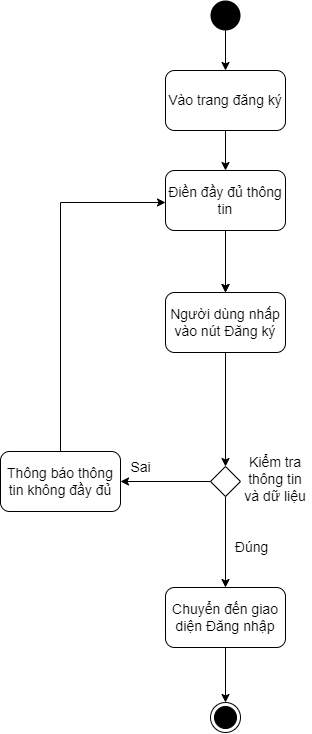

The diagram above was exported from draw.io. Its source (the exported page's mxGraphModel, read from the mxfile embedded in the PNG):
<mxGraphModel dx="1483" dy="770" grid="1" gridSize="10" guides="1" tooltips="1" connect="1" arrows="1" fold="1" page="1" pageScale="1" pageWidth="827" pageHeight="1169" math="0" shadow="0">
  <root>
    <mxCell id="WMGNNck8rYdqmzPiXsM_-0" />
    <mxCell id="WMGNNck8rYdqmzPiXsM_-1" parent="WMGNNck8rYdqmzPiXsM_-0" />
    <mxCell id="gh7AbCDUtSrZN8fkv7DF-0" style="edgeStyle=orthogonalEdgeStyle;rounded=0;orthogonalLoop=1;jettySize=auto;html=1;fontFamily=Helvetica;fontSize=14;" edge="1" parent="WMGNNck8rYdqmzPiXsM_-1" source="gh7AbCDUtSrZN8fkv7DF-1" target="gh7AbCDUtSrZN8fkv7DF-3">
      <mxGeometry relative="1" as="geometry" />
    </mxCell>
    <mxCell id="gh7AbCDUtSrZN8fkv7DF-1" value="" style="ellipse;fillColor=#000000;strokeColor=none;fontFamily=Helvetica;fontSize=14;" vertex="1" parent="WMGNNck8rYdqmzPiXsM_-1">
      <mxGeometry x="370" y="138" width="30" height="30" as="geometry" />
    </mxCell>
    <mxCell id="gh7AbCDUtSrZN8fkv7DF-2" style="edgeStyle=orthogonalEdgeStyle;rounded=0;orthogonalLoop=1;jettySize=auto;html=1;fontFamily=Helvetica;fontSize=14;" edge="1" parent="WMGNNck8rYdqmzPiXsM_-1" source="gh7AbCDUtSrZN8fkv7DF-3" target="gh7AbCDUtSrZN8fkv7DF-5">
      <mxGeometry relative="1" as="geometry" />
    </mxCell>
    <mxCell id="gh7AbCDUtSrZN8fkv7DF-3" value="Vào trang đăng ký" style="rounded=1;whiteSpace=wrap;html=1;fontFamily=Helvetica;fontSize=14;" vertex="1" parent="WMGNNck8rYdqmzPiXsM_-1">
      <mxGeometry x="325" y="208" width="120" height="60" as="geometry" />
    </mxCell>
    <mxCell id="gh7AbCDUtSrZN8fkv7DF-4" value="" style="edgeStyle=orthogonalEdgeStyle;rounded=0;orthogonalLoop=1;jettySize=auto;html=1;" edge="1" parent="WMGNNck8rYdqmzPiXsM_-1" source="gh7AbCDUtSrZN8fkv7DF-5" target="gh7AbCDUtSrZN8fkv7DF-9">
      <mxGeometry relative="1" as="geometry" />
    </mxCell>
    <mxCell id="gh7AbCDUtSrZN8fkv7DF-5" value="Điền đầy đủ thông tin" style="rounded=1;whiteSpace=wrap;html=1;fontFamily=Helvetica;fontSize=14;" vertex="1" parent="WMGNNck8rYdqmzPiXsM_-1">
      <mxGeometry x="325" y="308" width="120" height="60" as="geometry" />
    </mxCell>
    <mxCell id="gh7AbCDUtSrZN8fkv7DF-6" style="edgeStyle=orthogonalEdgeStyle;rounded=0;orthogonalLoop=1;jettySize=auto;html=1;fontFamily=Helvetica;entryX=0.5;entryY=0;entryDx=0;entryDy=0;fontSize=14;" edge="1" parent="WMGNNck8rYdqmzPiXsM_-1" target="gh7AbCDUtSrZN8fkv7DF-9">
      <mxGeometry relative="1" as="geometry">
        <mxPoint x="390" y="430" as="targetPoint" />
        <Array as="points" />
        <mxPoint x="385" y="380" as="sourcePoint" />
      </mxGeometry>
    </mxCell>
    <mxCell id="gh7AbCDUtSrZN8fkv7DF-7" style="edgeStyle=orthogonalEdgeStyle;rounded=0;orthogonalLoop=1;jettySize=auto;html=1;entryX=0.5;entryY=0;entryDx=0;entryDy=0;fontFamily=Helvetica;fontSize=14;exitX=0.5;exitY=1;exitDx=0;exitDy=0;" edge="1" parent="WMGNNck8rYdqmzPiXsM_-1" source="gh7AbCDUtSrZN8fkv7DF-9" target="gh7AbCDUtSrZN8fkv7DF-16">
      <mxGeometry relative="1" as="geometry">
        <mxPoint x="385" y="554" as="sourcePoint" />
      </mxGeometry>
    </mxCell>
    <mxCell id="gh7AbCDUtSrZN8fkv7DF-8" value="Chuyển đến giao diện Đăng nhập" style="rounded=1;whiteSpace=wrap;html=1;fontFamily=Helvetica;fontSize=14;" vertex="1" parent="WMGNNck8rYdqmzPiXsM_-1">
      <mxGeometry x="325" y="725" width="120" height="60" as="geometry" />
    </mxCell>
    <mxCell id="gh7AbCDUtSrZN8fkv7DF-9" value="Người dùng nhấp vào nút Đăng ký" style="rounded=1;whiteSpace=wrap;html=1;fontFamily=Helvetica;fontSize=14;" vertex="1" parent="WMGNNck8rYdqmzPiXsM_-1">
      <mxGeometry x="325" y="430" width="120" height="60" as="geometry" />
    </mxCell>
    <mxCell id="gh7AbCDUtSrZN8fkv7DF-10" value="" style="ellipse;html=1;shape=endState;fillColor=#000000;strokeColor=#000000;fontFamily=Helvetica;fontSize=14;" vertex="1" parent="WMGNNck8rYdqmzPiXsM_-1">
      <mxGeometry x="370" y="840" width="30" height="30" as="geometry" />
    </mxCell>
    <mxCell id="gh7AbCDUtSrZN8fkv7DF-11" style="edgeStyle=orthogonalEdgeStyle;rounded=0;orthogonalLoop=1;jettySize=auto;html=1;fontFamily=Helvetica;fontSize=14;" edge="1" parent="WMGNNck8rYdqmzPiXsM_-1" source="gh7AbCDUtSrZN8fkv7DF-8" target="gh7AbCDUtSrZN8fkv7DF-10">
      <mxGeometry relative="1" as="geometry">
        <mxPoint x="385" y="915" as="sourcePoint" />
      </mxGeometry>
    </mxCell>
    <mxCell id="gh7AbCDUtSrZN8fkv7DF-12" style="edgeStyle=orthogonalEdgeStyle;rounded=0;orthogonalLoop=1;jettySize=auto;html=1;entryX=1;entryY=0.5;entryDx=0;entryDy=0;fontFamily=Helvetica;fontSize=14;" edge="1" parent="WMGNNck8rYdqmzPiXsM_-1" source="gh7AbCDUtSrZN8fkv7DF-16" target="gh7AbCDUtSrZN8fkv7DF-18">
      <mxGeometry relative="1" as="geometry" />
    </mxCell>
    <mxCell id="gh7AbCDUtSrZN8fkv7DF-13" value="Sai" style="edgeLabel;html=1;align=center;verticalAlign=middle;resizable=0;points=[];fontFamily=Helvetica;fontSize=14;" vertex="1" connectable="0" parent="gh7AbCDUtSrZN8fkv7DF-12">
      <mxGeometry x="0.2288" y="4" relative="1" as="geometry">
        <mxPoint x="-15" y="-19" as="offset" />
      </mxGeometry>
    </mxCell>
    <mxCell id="gh7AbCDUtSrZN8fkv7DF-14" style="edgeStyle=orthogonalEdgeStyle;rounded=0;orthogonalLoop=1;jettySize=auto;html=1;fontFamily=Helvetica;fontSize=14;entryX=0.5;entryY=0;entryDx=0;entryDy=0;" edge="1" parent="WMGNNck8rYdqmzPiXsM_-1" source="gh7AbCDUtSrZN8fkv7DF-16" target="gh7AbCDUtSrZN8fkv7DF-8">
      <mxGeometry relative="1" as="geometry">
        <mxPoint x="385" y="804" as="targetPoint" />
      </mxGeometry>
    </mxCell>
    <mxCell id="gh7AbCDUtSrZN8fkv7DF-15" value="Đúng" style="edgeLabel;html=1;align=center;verticalAlign=middle;resizable=0;points=[];fontFamily=Helvetica;fontSize=14;" vertex="1" connectable="0" parent="gh7AbCDUtSrZN8fkv7DF-14">
      <mxGeometry x="-0.251" y="-3" relative="1" as="geometry">
        <mxPoint x="28" y="16" as="offset" />
      </mxGeometry>
    </mxCell>
    <mxCell id="gh7AbCDUtSrZN8fkv7DF-16" value="" style="rhombus;fontFamily=Helvetica;fontSize=14;" vertex="1" parent="WMGNNck8rYdqmzPiXsM_-1">
      <mxGeometry x="370" y="604" width="30" height="30" as="geometry" />
    </mxCell>
    <mxCell id="gh7AbCDUtSrZN8fkv7DF-17" style="edgeStyle=orthogonalEdgeStyle;rounded=0;orthogonalLoop=1;jettySize=auto;html=1;fontFamily=Helvetica;fontSize=14;" edge="1" parent="WMGNNck8rYdqmzPiXsM_-1" source="gh7AbCDUtSrZN8fkv7DF-18">
      <mxGeometry relative="1" as="geometry">
        <Array as="points">
          <mxPoint x="220" y="340" />
          <mxPoint x="325" y="340" />
        </Array>
        <mxPoint x="325" y="340" as="targetPoint" />
      </mxGeometry>
    </mxCell>
    <mxCell id="gh7AbCDUtSrZN8fkv7DF-18" value="&lt;span style=&quot;background-color: rgb(255 , 255 , 255)&quot;&gt;Thông báo thông tin không đầy đủ&lt;/span&gt;" style="rounded=1;whiteSpace=wrap;html=1;fontFamily=Helvetica;fontSize=14;" vertex="1" parent="WMGNNck8rYdqmzPiXsM_-1">
      <mxGeometry x="160" y="589" width="120" height="60" as="geometry" />
    </mxCell>
    <mxCell id="gh7AbCDUtSrZN8fkv7DF-19" value="Kiểm tra thông tin và dữ liệu" style="text;html=1;strokeColor=none;fillColor=none;align=center;verticalAlign=middle;whiteSpace=wrap;rounded=0;fontFamily=Helvetica;fontSize=14;" vertex="1" parent="WMGNNck8rYdqmzPiXsM_-1">
      <mxGeometry x="400" y="604" width="70" height="26" as="geometry" />
    </mxCell>
  </root>
</mxGraphModel>